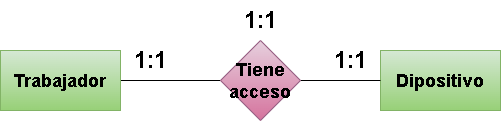

The diagram above was exported from draw.io. Its source (the exported page's mxGraphModel, read from the mxfile embedded in the PNG):
<mxGraphModel dx="1770" dy="1139" grid="1" gridSize="10" guides="1" tooltips="1" connect="1" arrows="1" fold="1" page="1" pageScale="1" pageWidth="850" pageHeight="1100" math="0" shadow="0">
  <root>
    <mxCell id="0" />
    <mxCell id="1" parent="0" />
    <mxCell id="2" style="edgeStyle=none;html=1;entryX=0;entryY=0.5;entryDx=0;entryDy=0;fontSize=24;endArrow=none;endFill=0;" parent="1" source="3" target="6" edge="1">
      <mxGeometry relative="1" as="geometry" />
    </mxCell>
    <mxCell id="3" value="&lt;h2&gt;&lt;b&gt;Trabajador&lt;/b&gt;&lt;/h2&gt;" style="rounded=0;whiteSpace=wrap;html=1;fillColor=#d5e8d4;strokeColor=#82b366;gradientColor=#97d077;" parent="1" vertex="1">
      <mxGeometry x="175" y="130" width="120" height="60" as="geometry" />
    </mxCell>
    <mxCell id="4" value="&lt;h2&gt;&lt;b&gt;Dipositivo&lt;/b&gt;&lt;/h2&gt;" style="rounded=0;whiteSpace=wrap;html=1;fillColor=#d5e8d4;strokeColor=#82b366;gradientColor=#97d077;" parent="1" vertex="1">
      <mxGeometry x="555" y="130" width="120" height="60" as="geometry" />
    </mxCell>
    <mxCell id="5" style="edgeStyle=none;html=1;entryX=0;entryY=0.5;entryDx=0;entryDy=0;fontSize=24;endArrow=none;endFill=0;" parent="1" source="6" target="4" edge="1">
      <mxGeometry relative="1" as="geometry" />
    </mxCell>
    <mxCell id="6" value="&lt;h2&gt;Tiene acceso&lt;/h2&gt;" style="rhombus;whiteSpace=wrap;html=1;fillColor=#e6d0de;strokeColor=#996185;gradientColor=#d5739d;" parent="1" vertex="1">
      <mxGeometry x="395" y="120" width="80" height="80" as="geometry" />
    </mxCell>
    <mxCell id="7" value="&lt;b&gt;1:1&lt;/b&gt;" style="text;html=1;align=center;verticalAlign=middle;resizable=0;points=[];autosize=1;strokeColor=none;fillColor=none;fontSize=24;" parent="1" vertex="1">
      <mxGeometry x="295" y="120" width="60" height="40" as="geometry" />
    </mxCell>
    <mxCell id="8" value="&lt;b&gt;1:1&lt;/b&gt;" style="text;html=1;align=center;verticalAlign=middle;resizable=0;points=[];autosize=1;strokeColor=none;fillColor=none;fontSize=24;" parent="1" vertex="1">
      <mxGeometry x="495" y="120" width="60" height="40" as="geometry" />
    </mxCell>
    <mxCell id="9" value="&lt;b&gt;1:1&lt;/b&gt;" style="text;html=1;align=center;verticalAlign=middle;resizable=0;points=[];autosize=1;strokeColor=none;fillColor=none;fontSize=24;" parent="1" vertex="1">
      <mxGeometry x="405" y="80" width="60" height="40" as="geometry" />
    </mxCell>
  </root>
</mxGraphModel>